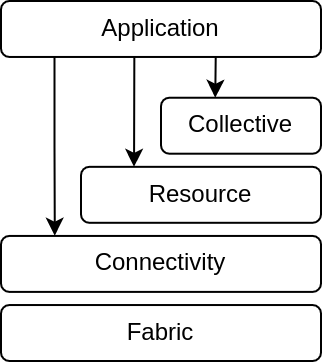

The diagram above was exported from draw.io. Its source (the exported page's mxGraphModel, read from the mxfile embedded in the PNG):
<mxGraphModel dx="-561" dy="-703" grid="1" gridSize="10" guides="1" tooltips="1" connect="1" arrows="1" fold="1" page="1" pageScale="1" pageWidth="850" pageHeight="1100" math="0" shadow="0">
  <root>
    <mxCell id="0" />
    <mxCell id="1" parent="0" />
    <mxCell id="2" value="" style="group" parent="1" vertex="1" connectable="0">
      <mxGeometry x="920" y="1160" width="160" height="180" as="geometry" />
    </mxCell>
    <mxCell id="3" value="Application" style="rounded=1;whiteSpace=wrap;html=1;" parent="2" vertex="1">
      <mxGeometry width="160" height="27.984644913627637" as="geometry" />
    </mxCell>
    <mxCell id="4" style="edgeStyle=orthogonalEdgeStyle;rounded=0;orthogonalLoop=1;jettySize=auto;html=1;entryX=0.339;entryY=0;entryDx=0;entryDy=0;entryPerimeter=0;exitX=0.671;exitY=1.004;exitDx=0;exitDy=0;exitPerimeter=0;" parent="2" source="3" target="5" edge="1">
      <mxGeometry relative="1" as="geometry">
        <mxPoint x="106.66666666666667" y="28.330134357005754" as="sourcePoint" />
        <Array as="points">
          <mxPoint x="106.66666666666667" y="28.330134357005754" />
          <mxPoint x="106.66666666666667" y="48.36852207293666" />
        </Array>
      </mxGeometry>
    </mxCell>
    <mxCell id="5" value="Collective" style="rounded=1;whiteSpace=wrap;html=1;" parent="2" vertex="1">
      <mxGeometry x="80" y="48.36852207293666" width="80" height="27.984644913627637" as="geometry" />
    </mxCell>
    <mxCell id="6" style="edgeStyle=orthogonalEdgeStyle;rounded=0;orthogonalLoop=1;jettySize=auto;html=1;entryX=0.221;entryY=-0.001;entryDx=0;entryDy=0;entryPerimeter=0;" parent="2" target="7" edge="1">
      <mxGeometry relative="1" as="geometry">
        <mxPoint x="66.66666666666667" y="27.63915547024952" as="sourcePoint" />
        <Array as="points">
          <mxPoint x="66.66666666666667" y="28.330134357005754" />
          <mxPoint x="66.66666666666667" y="82.91746641074855" />
        </Array>
      </mxGeometry>
    </mxCell>
    <mxCell id="7" value="Resource" style="rounded=1;whiteSpace=wrap;html=1;" parent="2" vertex="1">
      <mxGeometry x="40" y="82.91746641074855" width="120" height="27.984644913627637" as="geometry" />
    </mxCell>
    <mxCell id="8" value="Connectivity" style="rounded=1;whiteSpace=wrap;html=1;" parent="2" vertex="1">
      <mxGeometry y="117.46641074856046" width="160" height="27.984644913627637" as="geometry" />
    </mxCell>
    <mxCell id="9" style="edgeStyle=orthogonalEdgeStyle;rounded=0;orthogonalLoop=1;jettySize=auto;html=1;exitX=0.167;exitY=0.998;exitDx=0;exitDy=0;entryX=0.168;entryY=-0.005;entryDx=0;entryDy=0;entryPerimeter=0;exitPerimeter=0;" parent="2" source="3" target="8" edge="1">
      <mxGeometry relative="1" as="geometry">
        <Array as="points" />
      </mxGeometry>
    </mxCell>
    <mxCell id="10" value="Fabric" style="rounded=1;whiteSpace=wrap;html=1;" parent="2" vertex="1">
      <mxGeometry y="152.01535508637235" width="160" height="27.984644913627637" as="geometry" />
    </mxCell>
  </root>
</mxGraphModel>